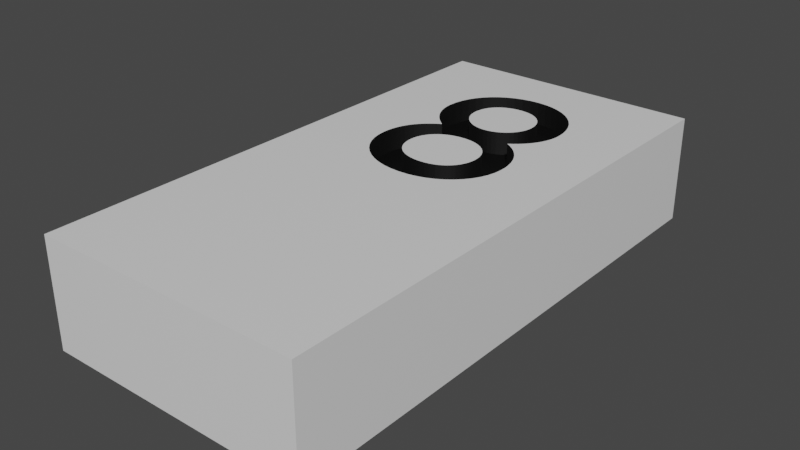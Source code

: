 # Source: 8.blend  (saved by Blender 3.2.14; exported with 4.5.12 LTS)
import bpy
from mathutils import Matrix  # noqa: F401  (used for matrix-valued properties, if any)

bpy.ops.wm.read_factory_settings(use_empty=True)
scene = bpy.context.scene
scene.name = 'Scene'

# ---- collections
col_collection = bpy.data.collections.new('Collection'); scene.collection.children.link(col_collection)

# ---- materials (node trees are filled in below, after node groups)
mat_material = bpy.data.materials.new('Material')
mat_material.alpha_threshold = 0.0
mat_material.use_transparent_shadow = False
mat_material.line_color = (0.0, 0.0, 0.0, 1.0)
mat_black = bpy.data.materials.new('Black')
mat_black.use_transparent_shadow = False

# ---- material node trees
mat_material.use_nodes = True; mat_material.node_tree.nodes.clear()
_N = mat_material.node_tree.nodes; _L = mat_material.node_tree.links
n0 = _N.new('ShaderNodeOutputMaterial'); n0.name = 'Material Output'; n0.location = (300, 300)
n1 = _N.new('ShaderNodeBsdfPrincipled'); n1.name = 'Principled BSDF'; n1.location = (10, 300)
n1.distribution = 'GGX'
n1.subsurface_method = 'RANDOM_WALK_SKIN'
n1.inputs[2].default_value = 0.4
n1.inputs[3].default_value = 1.45
n1.inputs[27].default_value = (0.0, 0.0, 0.0, 1.0)
n1.inputs[28].default_value = 1.0
_L.new(n1.outputs[0], n0.inputs[0])
n0.is_active_output = True
mat_black.use_nodes = True; mat_black.node_tree.nodes.clear()
_N = mat_black.node_tree.nodes; _L = mat_black.node_tree.links
n0 = _N.new('ShaderNodeBsdfPrincipled'); n0.name = 'Principled BSDF'; n0.location = (10, 300)
n0.distribution = 'GGX'
n0.subsurface_method = 'RANDOM_WALK_SKIN'
n0.inputs[0].default_value = (0.0, 0.0, 0.0, 1.0)
n0.inputs[3].default_value = 1.45
n0.inputs[27].default_value = (0.0, 0.0, 0.0, 1.0)
n0.inputs[28].default_value = 1.0
n1 = _N.new('ShaderNodeOutputMaterial'); n1.name = 'Material Output'; n1.location = (300, 300)
_L.new(n0.outputs[0], n1.inputs[0])
n1.is_active_output = True

# ---- world
world_world = bpy.data.worlds.new('World'); scene.world = world_world
world_world.use_nodes = True; world_world.node_tree.nodes.clear()
_N = world_world.node_tree.nodes; _L = world_world.node_tree.links
n0 = _N.new('ShaderNodeOutputWorld'); n0.name = 'World Output'; n0.location = (300, 300)
n1 = _N.new('ShaderNodeBackground'); n1.name = 'Background'; n1.location = (10, 300)
n1.inputs[0].default_value = (0.05088, 0.05088, 0.05088, 1.0)
_L.new(n1.outputs[0], n0.inputs[0])
n0.is_active_output = True
world_world.color = (0.05088, 0.05088, 0.05088)
world_world.use_sun_shadow = False
world_world.sun_shadow_jitter_overblur = 0.0

# ---- meshes
me_8 = bpy.data.meshes.new('8')
me_8.from_pydata([(1.0, 1.0, 1.0), (1.0, 1.0, -1.0), (1.0, -1.0, 1.0), (1.0, -1.0, -1.0), (-1.0, 1.0, 1.0), (-1.0, 1.0, -1.0), (-1.0, -1.0, 1.0), (-1.0, -1.0, -1.0), (-0.06548, -0.008382, 0.5769), (-0.1323, -0.002537, 0.5769), (-0.1954, 0.006905, 0.5769), (-0.2542, 0.0197, 0.5769), (-0.3081, 0.0356, 0.5769), (-0.3565, 0.05437, 0.5769), (-0.399, 0.07576, 0.5769), (-0.435, 0.09952, 0.5769), (-0.464, 0.1254, 0.5769), (-0.4853, 0.1532, 0.5769), (-0.4985, 0.1826, 0.5769), (-0.503, 0.2134, 0.5769), (-0.5015, 0.2338, 0.5769), (-0.4969, 0.2532, 0.5769), (-0.4892, 0.2717, 0.5769), (-0.4783, 0.2894, 0.5769), (-0.4644, 0.3062, 0.5769), (-0.4474, 0.3222, 0.5769), (-0.4272, 0.3374, 0.5769), (-0.4039, 0.3517, 0.5769), (-0.3775, 0.3653, 0.5769), (-0.3479, 0.3781, 0.5769), (-0.3151, 0.3902, 0.5769), (-0.2792, 0.4015, 0.5769), (-0.3076, 0.4125, 0.5769), (-0.3339, 0.4243, 0.5769), (-0.3581, 0.4366, 0.5769), (-0.38, 0.4496, 0.5769), (-0.3996, 0.4631, 0.5769), (-0.4168, 0.4772, 0.5769), (-0.4316, 0.4918, 0.5769), (-0.4438, 0.5069, 0.5769), (-0.4535, 0.5224, 0.5769), (-0.4605, 0.5383, 0.5769), (-0.4647, 0.5545, 0.5769), (-0.4661, 0.5711, 0.5769), (-0.4619, 0.6027, 0.5769), (-0.4495, 0.6327, 0.5769), (-0.4294, 0.661, 0.5769), (-0.4021, 0.6872, 0.5769), (-0.3681, 0.7111, 0.5769), (-0.328, 0.7326, 0.5769), (-0.2821, 0.7515, 0.5769), (-0.2309, 0.7673, 0.5769), (-0.175, 0.7801, 0.5769), (-0.1149, 0.7895, 0.5769), (-0.05102, 0.7953, 0.5769), (0.01615, 0.7973, 0.5769), (0.08102, 0.7953, 0.5769), (0.1427, 0.7894, 0.5769), (0.2006, 0.7799, 0.5769), (0.2543, 0.767, 0.5769), (0.3035, 0.7509, 0.5769), (0.3476, 0.7319, 0.5769), (0.3861, 0.7102, 0.5769), (0.4187, 0.686, 0.5769), (0.4448, 0.6595, 0.5769), (0.464, 0.631, 0.5769), (0.4759, 0.6007, 0.5769), (0.48, 0.5688, 0.5769), (0.4787, 0.554, 0.5769), (0.4747, 0.539, 0.5769), (0.4681, 0.524, 0.5769), (0.4589, 0.509, 0.5769), (0.4469, 0.4942, 0.5769), (0.4321, 0.4795, 0.5769), (0.4145, 0.4652, 0.5769), (0.3942, 0.4513, 0.5769), (0.3709, 0.4379, 0.5769), (0.3448, 0.425, 0.5769), (0.3158, 0.4129, 0.5769), (0.2838, 0.4015, 0.5769), (0.3187, 0.3913, 0.5769), (0.3505, 0.3798, 0.5769), (0.3794, 0.3671, 0.5769), (0.4053, 0.3532, 0.5769), (0.4281, 0.3383, 0.5769), (0.448, 0.3225, 0.5769), (0.4648, 0.3058, 0.5769), (0.4785, 0.2883, 0.5769), (0.4892, 0.2701, 0.5769), (0.4969, 0.2513, 0.5769), (0.5015, 0.232, 0.5769), (0.503, 0.2123, 0.5769), (0.4986, 0.1815, 0.5769), (0.4857, 0.1521, 0.5769), (0.4648, 0.1244, 0.5769), (0.4364, 0.09867, 0.5769), (0.4011, 0.07504, 0.5769), (0.3594, 0.05379, 0.5769), (0.3118, 0.03517, 0.5769), (0.259, 0.0194, 0.5769), (0.2013, 0.006724, 0.5769), (0.1393, -0.002623, 0.5769), (0.07356, -0.008404, 0.5769), (0.004615, -0.01038, 0.5769), (-0.02492, 0.689, 0.5769), (-0.05917, 0.6862, 0.5769), (-0.09104, 0.6816, 0.5769), (-0.1203, 0.6754, 0.5769), (-0.1469, 0.6675, 0.5769), (-0.1705, 0.6581, 0.5769), (-0.1909, 0.6472, 0.5769), (-0.2081, 0.6349, 0.5769), (-0.2218, 0.6213, 0.5769), (-0.2318, 0.6065, 0.5769), (-0.2379, 0.5905, 0.5769), (-0.24, 0.5734, 0.5769), (-0.2377, 0.5575, 0.5769), (-0.231, 0.5421, 0.5769), (-0.2202, 0.5274, 0.5769), (-0.2057, 0.5136, 0.5769), (-0.1878, 0.5008, 0.5769), (-0.1667, 0.4892, 0.5769), (-0.1429, 0.4789, 0.5769), (-0.1166, 0.4702, 0.5769), (-0.08812, 0.4631, 0.5769), (-0.05784, 0.4578, 0.5769), (-0.02605, 0.4546, 0.5769), (0.006923, 0.4534, 0.5769), (0.04038, 0.4545, 0.5769), (0.07248, 0.4577, 0.5769), (0.1029, 0.4629, 0.5769), (0.1314, 0.4698, 0.5769), (0.1577, 0.4784, 0.5769), (0.1814, 0.4885, 0.5769), (0.2023, 0.4999, 0.5769), (0.2201, 0.5124, 0.5769), (0.2344, 0.526, 0.5769), (0.245, 0.5404, 0.5769), (0.2516, 0.5555, 0.5769), (0.2538, 0.5711, 0.5769), (0.2518, 0.5878, 0.5769), (0.2457, 0.6036, 0.5769), (0.2358, 0.6184, 0.5769), (0.2223, 0.6322, 0.5769), (0.2055, 0.6448, 0.5769), (0.1855, 0.6561, 0.5769), (0.1625, 0.6659, 0.5769), (0.1369, 0.6743, 0.5769), (0.1088, 0.681, 0.5769), (0.07836, 0.6859, 0.5769), (0.04587, 0.6889, 0.5769), (0.01154, 0.69, 0.5769), (-0.0368, 0.3451, 0.5769), (-0.07553, 0.342, 0.5769), (-0.1114, 0.337, 0.5769), (-0.1443, 0.3302, 0.5769), (-0.1739, 0.3217, 0.5769), (-0.2002, 0.3115, 0.5769), (-0.2229, 0.2998, 0.5769), (-0.2419, 0.2866, 0.5769), (-0.2569, 0.2721, 0.5769), (-0.2679, 0.2564, 0.5769), (-0.2746, 0.2395, 0.5769), (-0.2769, 0.2215, 0.5769), (-0.2745, 0.2038, 0.5769), (-0.2676, 0.1871, 0.5769), (-0.2564, 0.1714, 0.5769), (-0.241, 0.1569, 0.5769), (-0.2218, 0.1437, 0.5769), (-0.199, 0.132, 0.5769), (-0.1729, 0.1217, 0.5769), (-0.1436, 0.1131, 0.5769), (-0.1114, 0.1062, 0.5769), (-0.0766, 0.1011, 0.5769), (-0.03938, 0.09798, 0.5769), (0.0, 0.09692, 0.5769), (0.04374, 0.09811, 0.5769), (0.08381, 0.1016, 0.5769), (0.1202, 0.1071, 0.5769), (0.1528, 0.1146, 0.5769), (0.1817, 0.1238, 0.5769), (0.2068, 0.1346, 0.5769), (0.2281, 0.1467, 0.5769), (0.2456, 0.16, 0.5769), (0.2593, 0.1743, 0.5769), (0.2691, 0.1895, 0.5769), (0.2749, 0.2053, 0.5769), (0.2769, 0.2215, 0.5769), (0.2746, 0.239, 0.5769), (0.2678, 0.2556, 0.5769), (0.2568, 0.2712, 0.5769), (0.2417, 0.2856, 0.5769), (0.2229, 0.2988, 0.5769), (0.2005, 0.3107, 0.5769), (0.1748, 0.321, 0.5769), (0.146, 0.3297, 0.5769), (0.1143, 0.3367, 0.5769), (0.08007, 0.3419, 0.5769), (0.04342, 0.345, 0.5769), (0.004615, 0.3461, 0.5769), (-0.4647, 0.5545, 1.0), (-0.4661, 0.5711, 1.0), (-0.4605, 0.5383, 1.0), (-0.4619, 0.6027, 1.0), (-0.4316, 0.4918, 1.0), (-0.4438, 0.5069, 1.0), (-0.4294, 0.661, 1.0), (-0.4535, 0.5224, 1.0), (-0.4495, 0.6327, 1.0), (-0.38, 0.4496, 1.0), (-0.4168, 0.4772, 1.0), (-0.3996, 0.4631, 1.0), (-0.3479, 0.3781, 1.0), (-0.3581, 0.4366, 1.0), (-0.3151, 0.3902, 1.0), (-0.3339, 0.4243, 1.0), (-0.4021, 0.6872, 1.0), (-0.3681, 0.7111, 1.0), (-0.328, 0.7326, 1.0), (-0.2792, 0.4015, 1.0), (-0.3076, 0.4125, 1.0), (-0.2569, 0.2721, 1.0), (-0.24, 0.5734, 1.0), (-0.2377, 0.5575, 1.0), (-0.2379, 0.5905, 1.0), (-0.2419, 0.2866, 1.0), (-0.2202, 0.5274, 1.0), (-0.2218, 0.6213, 1.0), (-0.1878, 0.5008, 1.0), (-0.1909, 0.6472, 1.0), (-0.2229, 0.2998, 1.0), (-0.2057, 0.5136, 1.0), (-0.2081, 0.6349, 1.0), (-0.2309, 0.7673, 1.0), (-0.2002, 0.3115, 1.0), (-0.231, 0.5421, 1.0), (-0.2318, 0.6065, 1.0), (-0.2821, 0.7515, 1.0), (-0.1739, 0.3217, 1.0), (-0.1469, 0.6675, 1.0), (-0.1667, 0.4892, 1.0), (-0.1705, 0.6581, 1.0), (-0.175, 0.7801, 1.0), (-0.1203, 0.6754, 1.0), (-0.1429, 0.4789, 1.0), (-0.1114, 0.337, 1.0), (-0.1166, 0.4702, 1.0), (-0.1443, 0.3302, 1.0), (-0.1149, 0.7895, 1.0), (-0.08812, 0.4631, 1.0), (-0.09104, 0.6816, 1.0), (-0.0766, 0.1011, 1.0), (-0.07553, 0.342, 1.0), (-0.05784, 0.4578, 1.0), (-0.05917, 0.6862, 1.0), (-0.03938, 0.09798, 1.0), (-0.0368, 0.3451, 1.0), (-0.05102, 0.7953, 1.0), (-0.02492, 0.689, 1.0), (-0.02605, 0.4546, 1.0), (0.0, 0.09692, 1.0), (0.004615, 0.3461, 1.0), (0.006923, 0.4534, 1.0), (0.04374, 0.09811, 1.0), (0.04342, 0.345, 1.0), (0.04038, 0.4545, 1.0), (0.01154, 0.69, 1.0), (0.01615, 0.7973, 1.0), (0.04587, 0.6889, 1.0), (0.07248, 0.4577, 1.0), (0.08007, 0.3419, 1.0), (0.07356, -0.008404, 1.0), (0.1029, 0.4629, 1.0), (0.1143, 0.3367, 1.0), (0.1088, 0.681, 1.0), (0.08381, 0.1016, 1.0), (0.07836, 0.6859, 1.0), (0.08102, 0.7953, 1.0), (0.1202, 0.1071, 1.0), (0.1393, -0.002623, 1.0), (0.1314, 0.4698, 1.0), (0.1369, 0.6743, 1.0), (0.1748, 0.321, 1.0), (0.146, 0.3297, 1.0), (0.1528, 0.1146, 1.0), (0.1577, 0.4784, 1.0), (0.1625, 0.6659, 1.0), (0.1427, 0.7894, 1.0), (0.1814, 0.4885, 1.0), (0.1855, 0.6561, 1.0), (0.2055, 0.6448, 1.0), (0.1817, 0.1238, 1.0), (0.2013, 0.006724, 1.0), (0.2068, 0.1346, 1.0), (0.2005, 0.3107, 1.0), (0.2023, 0.4999, 1.0), (0.2006, 0.7799, 1.0), (0.2229, 0.2988, 1.0), (0.245, 0.5404, 1.0), (0.2457, 0.6036, 1.0), (0.2456, 0.16, 1.0), (0.2344, 0.526, 1.0), (0.2358, 0.6184, 1.0), (0.2538, 0.5711, 1.0), (0.2749, 0.2053, 1.0), (0.2746, 0.239, 1.0), (0.2691, 0.1895, 1.0), (0.2678, 0.2556, 1.0), (0.2568, 0.2712, 1.0), (0.2593, 0.1743, 1.0), (0.2417, 0.2856, 1.0), (0.2516, 0.5555, 1.0), (0.2518, 0.5878, 1.0), (0.259, 0.0194, 1.0), (0.2281, 0.1467, 1.0), (0.2201, 0.5124, 1.0), (0.2223, 0.6322, 1.0), (0.2543, 0.767, 1.0), (0.3187, 0.3913, 1.0), (0.3158, 0.4129, 1.0), (0.2838, 0.4015, 1.0), (0.3505, 0.3798, 1.0), (0.3448, 0.425, 1.0), (0.3794, 0.3671, 1.0), (0.3709, 0.4379, 1.0), (0.4053, 0.3532, 1.0), (0.3942, 0.4513, 1.0), (0.4145, 0.4652, 1.0), (0.4321, 0.4795, 1.0), (0.4281, 0.3383, 1.0), (0.448, 0.3225, 1.0), (0.4469, 0.4942, 1.0), (0.4681, 0.524, 1.0), (0.4648, 0.3058, 1.0), (0.4589, 0.509, 1.0), (0.464, 0.631, 1.0), (0.4787, 0.554, 1.0), (0.48, 0.5688, 1.0), (0.4969, 0.2513, 1.0), (0.503, 0.2123, 1.0), (0.5015, 0.232, 1.0), (0.4986, 0.1815, 1.0), (0.4857, 0.1521, 1.0), (0.4892, 0.2701, 1.0), (0.4364, 0.09867, 1.0), (0.4648, 0.1244, 1.0), (0.4785, 0.2883, 1.0), (0.4747, 0.539, 1.0), (0.4759, 0.6007, 1.0), (0.4448, 0.6595, 1.0), (0.3118, 0.03517, 1.0), (0.3594, 0.05379, 1.0), (0.4011, 0.07504, 1.0), (0.2769, 0.2215, 1.0), (0.4187, 0.686, 1.0), (0.3861, 0.7102, 1.0), (0.3476, 0.7319, 1.0), (0.3035, 0.7509, 1.0), (-0.503, 0.2134, 1.0), (-0.4985, 0.1826, 1.0), (-0.5015, 0.2338, 1.0), (-0.4969, 0.2532, 1.0), (-0.4892, 0.2717, 1.0), (-0.4853, 0.1532, 1.0), (-0.4783, 0.2894, 1.0), (-0.4644, 0.3062, 1.0), (-0.3081, 0.0356, 1.0), (-0.3565, 0.05437, 1.0), (-0.399, 0.07576, 1.0), (-0.435, 0.09952, 1.0), (-0.464, 0.1254, 1.0), (-0.4474, 0.3222, 1.0), (-0.4272, 0.3374, 1.0), (-0.4039, 0.3517, 1.0), (-0.3775, 0.3653, 1.0), (-0.2769, 0.2215, 1.0), (-0.2745, 0.2038, 1.0), (-0.2746, 0.2395, 1.0), (-0.241, 0.1569, 1.0), (-0.2564, 0.1714, 1.0), (-0.2218, 0.1437, 1.0), (-0.2676, 0.1871, 1.0), (-0.2679, 0.2564, 1.0), (-0.1436, 0.1131, 1.0), (-0.1954, 0.006905, 1.0), (-0.1729, 0.1217, 1.0), (-0.199, 0.132, 1.0), (-0.1323, -0.002537, 1.0), (-0.1114, 0.1062, 1.0), (0.004615, -0.01038, 1.0), (-0.06548, -0.008382, 1.0), (-0.2542, 0.0197, 1.0)], [], [(312, 299, 302, 316, 290, 289, 286, 281, 274, 276, 268, 266, 258, 254, 250, 243, 239, 241, 229, 232, 227, 236, 224, 222, 223, 235, 226, 231, 228, 240, 244, 246, 249, 253, 259, 262, 265, 269, 272, 280, 285, 288, 295, 315, 301, 298, 311, 303), (304, 353, 305, 307, 308, 310, 297, 294, 282, 283, 273, 270, 264, 261, 256, 252, 245, 247, 238, 234, 230, 225, 221, 382, 377, 375, 376, 381, 379, 378, 380, 386, 385, 383, 388, 251, 255, 260, 263, 275, 278, 284, 291, 293, 314, 300, 309, 306), (318, 321, 323, 325, 329, 330, 333, 346, 343, 338, 340, 339, 341, 342, 345, 344, 352, 351, 350, 313, 292, 279, 271, 389, 390, 387, 384, 391, 366, 367, 368, 369, 370, 363, 359, 358, 360, 361, 362, 364, 365, 371, 372, 373, 374, 212, 214, 219, 220, 215, 213, 209, 211, 210, 204, 205, 207, 202, 200, 201, 203, 208, 4, 6, 2, 0, 335, 348, 337, 336, 347, 332, 334, 331, 328, 327, 326, 324, 322, 319, 320), (335, 0, 4, 208, 206, 216, 217, 218, 237, 233, 242, 248, 257, 267, 277, 287, 296, 317, 357, 356, 355, 354, 349), (3, 2, 6, 7), (7, 6, 4, 5), (5, 1, 3, 7), (1, 0, 2, 3), (5, 4, 0, 1), (54, 56, 55), (53, 56, 54), (53, 57, 56), (52, 57, 53), (52, 58, 57), (51, 58, 52), (51, 59, 58), (50, 59, 51), (50, 60, 59), (49, 60, 50), (49, 61, 60), (48, 61, 49), (48, 62, 61), (47, 62, 48), (47, 151, 62), (151, 63, 62), (47, 104, 151), (150, 63, 151), (47, 105, 104), (149, 63, 150), (46, 105, 47), (46, 106, 105), (149, 64, 63), (148, 64, 149), (46, 107, 106), (147, 64, 148), (46, 108, 107), (146, 64, 147), (46, 109, 108), (145, 64, 146), (45, 109, 46), (145, 65, 64), (45, 110, 109), (144, 65, 145), (45, 111, 110), (143, 65, 144), (45, 112, 111), (44, 112, 45), (142, 65, 143), (142, 66, 65), (44, 113, 112), (141, 66, 142), (44, 114, 113), (140, 66, 141), (43, 114, 44), (140, 67, 66), (43, 115, 114), (139, 67, 140), (43, 116, 115), (42, 116, 43), (138, 67, 139), (138, 68, 67), (42, 117, 116), (137, 68, 138), (41, 117, 42), (137, 69, 68), (41, 118, 117), (136, 69, 137), (136, 70, 69), (40, 118, 41), (40, 119, 118), (135, 70, 136), (135, 71, 70), (39, 119, 40), (39, 120, 119), (134, 71, 135), (134, 72, 71), (38, 120, 39), (38, 121, 120), (133, 72, 134), (133, 73, 72), (37, 121, 38), (37, 122, 121), (132, 73, 133), (132, 74, 73), (37, 123, 122), (131, 74, 132), (36, 123, 37), (36, 124, 123), (130, 74, 131), (130, 75, 74), (35, 124, 36), (35, 125, 124), (129, 75, 130), (35, 126, 125), (128, 75, 129), (35, 127, 126), (127, 75, 128), (35, 75, 127), (35, 76, 75), (34, 76, 35), (34, 77, 76), (33, 77, 34), (33, 78, 77), (32, 78, 33), (32, 79, 78), (31, 79, 32), (30, 79, 31), (30, 80, 79), (30, 81, 80), (29, 81, 30), (29, 82, 81), (28, 82, 29), (28, 83, 82), (27, 83, 28), (27, 199, 83), (199, 84, 83), (26, 199, 27), (26, 152, 199), (198, 84, 199), (26, 153, 152), (197, 84, 198), (26, 154, 153), (196, 84, 197), (196, 85, 84), (25, 154, 26), (25, 155, 154), (195, 85, 196), (25, 156, 155), (194, 85, 195), (194, 86, 85), (24, 156, 25), (24, 157, 156), (193, 86, 194), (24, 158, 157), (192, 86, 193), (23, 158, 24), (192, 87, 86), (23, 159, 158), (191, 87, 192), (22, 159, 23), (191, 88, 87), (22, 160, 159), (190, 88, 191), (22, 161, 160), (21, 161, 22), (189, 88, 190), (189, 89, 88), (21, 162, 161), (188, 89, 189), (20, 162, 21), (188, 90, 89), (20, 163, 162), (187, 90, 188), (19, 163, 20), (187, 91, 90), (19, 164, 163), (186, 91, 187), (18, 164, 19), (186, 92, 91), (185, 92, 186), (18, 165, 164), (184, 92, 185), (18, 166, 165), (17, 166, 18), (184, 93, 92), (183, 93, 184), (17, 167, 166), (182, 93, 183), (17, 168, 167), (16, 168, 17), (182, 94, 93), (181, 94, 182), (16, 169, 168), (180, 94, 181), (16, 170, 169), (15, 170, 16), (180, 95, 94), (179, 95, 180), (15, 171, 170), (178, 95, 179), (15, 172, 171), (177, 95, 178), (15, 173, 172), (176, 95, 177), (15, 174, 173), (14, 174, 15), (176, 96, 95), (175, 96, 176), (14, 175, 174), (14, 96, 175), (13, 96, 14), (13, 97, 96), (12, 97, 13), (12, 98, 97), (11, 98, 12), (11, 99, 98), (10, 99, 11), (10, 100, 99), (9, 100, 10), (9, 101, 100), (8, 101, 9), (8, 102, 101), (103, 102, 8), (8, 9, 387, 390), (9, 10, 384, 387), (10, 11, 391, 384), (11, 12, 366, 391), (12, 13, 367, 366), (13, 14, 368, 367), (14, 15, 369, 368), (15, 16, 370, 369), (370, 16, 17, 363), (363, 17, 18, 359), (359, 18, 19, 358), (358, 19, 20, 360), (360, 20, 21, 361), (361, 21, 22, 362), (362, 22, 23, 364), (364, 23, 24, 365), (365, 24, 25, 371), (371, 25, 26, 372), (372, 26, 27, 373), (373, 27, 28, 374), (374, 28, 29, 212), (212, 29, 30, 214), (214, 30, 31, 219), (31, 32, 220, 219), (32, 33, 215, 220), (33, 34, 213, 215), (34, 35, 209, 213), (35, 36, 211, 209), (36, 37, 210, 211), (37, 38, 204, 210), (204, 38, 39, 205), (205, 39, 40, 207), (207, 40, 41, 202), (202, 41, 42, 200), (200, 42, 43, 201), (201, 43, 44, 203), (203, 44, 45, 208), (208, 45, 46, 206), (206, 46, 47, 216), (216, 47, 48, 217), (217, 48, 49, 218), (218, 49, 50, 237), (237, 50, 51, 233), (233, 51, 52, 242), (242, 52, 53, 248), (248, 53, 54, 257), (257, 54, 55, 267), (267, 55, 56, 277), (277, 56, 57, 287), (287, 57, 58, 296), (296, 58, 59, 317), (317, 59, 60, 357), (357, 60, 61, 356), (356, 61, 62, 355), (355, 62, 63, 354), (63, 64, 349, 354), (64, 65, 335, 349), (65, 66, 348, 335), (66, 67, 337, 348), (67, 68, 336, 337), (68, 69, 347, 336), (69, 70, 332, 347), (70, 71, 334, 332), (71, 72, 331, 334), (72, 73, 328, 331), (73, 74, 327, 328), (74, 75, 326, 327), (75, 76, 324, 326), (76, 77, 322, 324), (77, 78, 319, 322), (78, 79, 320, 319), (320, 79, 80, 318), (318, 80, 81, 321), (321, 81, 82, 323), (323, 82, 83, 325), (325, 83, 84, 329), (329, 84, 85, 330), (330, 85, 86, 333), (86, 87, 346, 333), (87, 88, 343, 346), (88, 89, 338, 343), (89, 90, 340, 338), (90, 91, 339, 340), (91, 92, 341, 339), (92, 93, 342, 341), (93, 94, 345, 342), (94, 95, 344, 345), (95, 96, 352, 344), (96, 97, 351, 352), (97, 98, 350, 351), (98, 99, 313, 350), (99, 100, 292, 313), (100, 101, 279, 292), (101, 102, 271, 279), (102, 103, 389, 271), (103, 8, 390, 389), (104, 105, 254, 258), (105, 106, 250, 254), (106, 107, 243, 250), (107, 108, 239, 243), (108, 109, 241, 239), (109, 110, 229, 241), (110, 111, 232, 229), (111, 112, 227, 232), (112, 113, 236, 227), (113, 114, 224, 236), (114, 115, 222, 224), (115, 116, 223, 222), (116, 117, 235, 223), (117, 118, 226, 235), (226, 118, 119, 231), (231, 119, 120, 228), (228, 120, 121, 240), (240, 121, 122, 244), (244, 122, 123, 246), (246, 123, 124, 249), (249, 124, 125, 253), (253, 125, 126, 259), (259, 126, 127, 262), (262, 127, 128, 265), (265, 128, 129, 269), (269, 129, 130, 272), (272, 130, 131, 280), (280, 131, 132, 285), (285, 132, 133, 288), (288, 133, 134, 295), (295, 134, 135, 315), (315, 135, 136, 301), (301, 136, 137, 298), (298, 137, 138, 311), (311, 138, 139, 303), (303, 139, 140, 312), (312, 140, 141, 299), (299, 141, 142, 302), (302, 142, 143, 316), (143, 144, 290, 316), (144, 145, 289, 290), (145, 146, 286, 289), (146, 147, 281, 286), (147, 148, 274, 281), (148, 149, 276, 274), (149, 150, 268, 276), (150, 151, 266, 268), (151, 104, 258, 266), (152, 153, 252, 256), (153, 154, 245, 252), (154, 155, 247, 245), (155, 156, 238, 247), (156, 157, 234, 238), (157, 158, 230, 234), (158, 159, 225, 230), (159, 160, 221, 225), (160, 161, 382, 221), (161, 162, 377, 382), (162, 163, 375, 377), (163, 164, 376, 375), (164, 165, 381, 376), (165, 166, 379, 381), (379, 166, 167, 378), (378, 167, 168, 380), (380, 168, 169, 386), (386, 169, 170, 385), (385, 170, 171, 383), (383, 171, 172, 388), (388, 172, 173, 251), (251, 173, 174, 255), (255, 174, 175, 260), (260, 175, 176, 263), (263, 176, 177, 275), (275, 177, 178, 278), (278, 178, 179, 284), (284, 179, 180, 291), (291, 180, 181, 293), (293, 181, 182, 314), (314, 182, 183, 300), (300, 183, 184, 309), (309, 184, 185, 306), (306, 185, 186, 304), (304, 186, 187, 353), (353, 187, 188, 305), (305, 188, 189, 307), (307, 189, 190, 308), (190, 191, 310, 308), (191, 192, 297, 310), (192, 193, 294, 297), (193, 194, 282, 294), (194, 195, 283, 282), (195, 196, 273, 283), (196, 197, 270, 273), (197, 198, 264, 270), (198, 199, 261, 264), (199, 152, 256, 261)])
me_8.polygons.foreach_set('use_smooth', [0, 0, 0, 0, 0, 0, 0, 0, 0, 0, 0, 0, 0, 0, 0, 0, 0, 0, 0, 0, 0, 0, 0, 0, 0, 0, 0, 0, 0, 0, 0, 0, 0, 0, 0, 0, 0, 0, 0, 0, 0, 0, 0, 0, 0, 0, 0, 0, 0, 0, 0, 0, 0, 0, 0, 0, 0, 0, 0, 0, 0, 0, 0, 0, 0, 0, 0, 0, 0, 0, 0, 0, 0, 0, 0, 0, 0, 0, 0, 0, 0, 0, 0, 0, 0, 0, 0, 0, 0, 0, 0, 0, 0, 0, 0, 0, 0, 0, 0, 0, 0, 0, 0, 0, 0, 0, 0, 0, 0, 0, 0, 0, 0, 0, 0, 0, 0, 0, 0, 0, 0, 0, 0, 0, 0, 0, 0, 0, 0, 0, 0, 0, 0, 0, 0, 0, 0, 0, 0, 0, 0, 0, 0, 0, 0, 0, 0, 0, 0, 0, 0, 0, 0, 0, 0, 0, 0, 0, 0, 0, 0, 0, 0, 0, 0, 0, 0, 0, 0, 0, 0, 0, 0, 0, 0, 0, 0, 0, 0, 0, 0, 0, 0, 0, 0, 0, 0, 0, 0, 0, 0, 0, 0, 0, 0, 0, 0, 0, 0, 0, 0, 0, 0, 1, 1, 1, 1, 1, 1, 1, 1, 1, 1, 1, 1, 1, 1, 1, 1, 1, 1, 1, 1, 1, 1, 1, 1, 1, 1, 1, 1, 1, 1, 1, 1, 1, 1, 1, 1, 1, 1, 1, 1, 1, 1, 1, 1, 1, 1, 1, 1, 1, 1, 1, 1, 1, 1, 1, 1, 1, 1, 1, 1, 1, 1, 1, 1, 1, 1, 1, 1, 1, 1, 1, 1, 1, 1, 1, 1, 1, 1, 1, 1, 1, 1, 1, 1, 1, 1, 1, 1, 1, 1, 1, 1, 1, 1, 1, 1, 1, 1, 1, 1, 1, 1, 1, 1, 1, 1, 1, 1, 1, 1, 1, 1, 1, 1, 1, 1, 1, 1, 1, 1, 1, 1, 1, 1, 1, 1, 1, 1, 1, 1, 1, 1, 1, 1, 1, 1, 1, 1, 1, 1, 1, 1, 1, 1, 1, 1, 1, 1, 1, 1, 1, 1, 1, 1, 1, 1, 1, 1, 1, 1, 1, 1, 1, 1, 1, 1, 1, 1, 1, 1, 1, 1, 1, 1, 1, 1, 1, 1, 1, 1, 1, 1, 1, 1, 1, 1, 1, 1, 1, 1, 1, 1])
me_8.polygons.foreach_set('material_index', [0, 0, 0, 0, 0, 0, 0, 0, 0, 1, 1, 1, 1, 1, 1, 1, 1, 1, 1, 1, 1, 1, 1, 1, 1, 1, 1, 1, 1, 1, 1, 1, 1, 1, 1, 1, 1, 1, 1, 1, 1, 1, 1, 1, 1, 1, 1, 1, 1, 1, 1, 1, 1, 1, 1, 1, 1, 1, 1, 1, 1, 1, 1, 1, 1, 1, 1, 1, 1, 1, 1, 1, 1, 1, 1, 1, 1, 1, 1, 1, 1, 1, 1, 1, 1, 1, 1, 1, 1, 1, 1, 1, 1, 1, 1, 1, 1, 1, 1, 1, 1, 1, 1, 1, 1, 1, 1, 1, 1, 1, 1, 1, 1, 1, 1, 1, 1, 1, 1, 1, 1, 1, 1, 1, 1, 1, 1, 1, 1, 1, 1, 1, 1, 1, 1, 1, 1, 1, 1, 1, 1, 1, 1, 1, 1, 1, 1, 1, 1, 1, 1, 1, 1, 1, 1, 1, 1, 1, 1, 1, 1, 1, 1, 1, 1, 1, 1, 1, 1, 1, 1, 1, 1, 1, 1, 1, 1, 1, 1, 1, 1, 1, 1, 1, 1, 1, 1, 1, 1, 1, 1, 1, 1, 1, 1, 1, 1, 1, 1, 1, 1, 1, 1, 1, 1, 1, 1, 1, 1, 1, 1, 1, 1, 1, 1, 1, 1, 1, 1, 1, 1, 1, 1, 1, 1, 1, 1, 1, 1, 1, 1, 1, 1, 1, 1, 1, 1, 1, 1, 1, 1, 1, 1, 1, 1, 1, 1, 1, 1, 1, 1, 1, 1, 1, 1, 1, 1, 1, 1, 1, 1, 1, 1, 1, 1, 1, 1, 1, 1, 1, 1, 1, 1, 1, 1, 1, 1, 1, 1, 1, 1, 1, 1, 1, 1, 1, 1, 1, 1, 1, 1, 1, 1, 1, 1, 1, 1, 1, 1, 1, 1, 1, 1, 1, 1, 1, 1, 1, 1, 1, 1, 1, 1, 1, 1, 1, 1, 1, 1, 1, 1, 1, 1, 1, 1, 1, 1, 1, 1, 1, 1, 1, 1, 1, 1, 1, 1, 1, 1, 1, 1, 1, 1, 1, 1, 1, 1, 1, 1, 1, 1, 1, 1, 1, 1, 1, 1, 1, 1, 1, 1, 1, 1, 1, 1, 1, 1, 1, 1, 1, 1, 1, 1, 1, 1, 1, 1, 1, 1, 1, 1, 1, 1, 1, 1, 1, 1, 1, 1, 1, 1, 1, 1, 1, 1])
_uv = me_8.uv_layers.new(name='UVMap')
_uv.uv.foreach_set('vector', [0.625, 0.4997, 0.625, 0.4957, 0.625, 0.4916, 0.625, 0.4873, 0.625, 0.4829, 0.625, 0.4785, 0.625, 0.4741, 0.625, 0.4697, 0.625, 0.4654, 0.625, 0.4612, 0.625, 0.4573, 0.625, 0.4536, 0.625, 0.4503, 0.625, 0.4476, 0.625, 0.4457, 0.625, 0.4445, 0.625, 0.444, 0.625, 0.4443, 0.625, 0.4454, 0.625, 0.4471, 0.625, 0.4497, 0.625, 0.4529, 0.625, 0.4568, 0.625, 0.4614, 0.625, 0.4661, 0.625, 0.471, 0.625, 0.4759, 0.625, 0.4809, 0.625, 0.4858, 0.625, 0.4905, 0.625, 0.495, 0.625, 0.4992, 0.625, 0.5031, 0.625, 0.5065, 0.625, 0.5096, 0.625, 0.5121, 0.625, 0.5141, 0.625, 0.5156, 0.625, 0.5165, 0.625, 0.5168, 0.625, 0.5167, 0.625, 0.5161, 0.625, 0.5151, 0.625, 0.5137, 0.625, 0.5118, 0.625, 0.5095, 0.625, 0.5067, 0.625, 0.5035, 0.625, 0.5824, 0.625, 0.579, 0.625, 0.5753, 0.625, 0.5716, 0.625, 0.5679, 0.625, 0.5642, 0.625, 0.5605, 0.625, 0.5569, 0.625, 0.5533, 0.625, 0.5499, 0.625, 0.5467, 0.625, 0.5437, 0.625, 0.541, 0.625, 0.5387, 0.625, 0.5368, 0.625, 0.5355, 0.625, 0.535, 0.625, 0.5351, 0.625, 0.536, 0.625, 0.5376, 0.625, 0.5398, 0.625, 0.5427, 0.625, 0.5463, 0.625, 0.5504, 0.625, 0.555, 0.625, 0.5602, 0.625, 0.5655, 0.625, 0.5705, 0.625, 0.5754, 0.625, 0.5799, 0.625, 0.5841, 0.625, 0.5879, 0.625, 0.5913, 0.625, 0.5942, 0.625, 0.5966, 0.625, 0.5985, 0.625, 0.5999, 0.625, 0.6008, 0.625, 0.6011, 0.625, 0.6009, 0.625, 0.6002, 0.625, 0.5991, 0.625, 0.5975, 0.625, 0.5957, 0.625, 0.5935, 0.625, 0.5911, 0.625, 0.5884, 0.625, 0.5855, 0.625, 0.546, 0.625, 0.5501, 0.625, 0.5541, 0.625, 0.5582, 0.625, 0.5621, 0.625, 0.566, 0.625, 0.5698, 0.625, 0.5735, 0.625, 0.5772, 0.625, 0.5808, 0.625, 0.5843, 0.625, 0.5878, 0.625, 0.5931, 0.625, 0.598, 0.625, 0.6026, 0.625, 0.6068, 0.625, 0.6108, 0.625, 0.6145, 0.625, 0.6179, 0.625, 0.6209, 0.625, 0.6235, 0.625, 0.6256, 0.625, 0.627, 0.625, 0.6276, 0.625, 0.6272, 0.625, 0.6257, 0.625, 0.6231, 0.625, 0.6193, 0.625, 0.6144, 0.625, 0.6084, 0.625, 0.6015, 0.625, 0.5936, 0.625, 0.5849, 0.625, 0.5756, 0.625, 0.5657, 0.625, 0.5556, 0.625, 0.5491, 0.625, 0.543, 0.625, 0.5373, 0.625, 0.532, 0.625, 0.5272, 0.625, 0.5229, 0.625, 0.5191, 0.625, 0.5158, 0.625, 0.513, 0.625, 0.5107, 0.625, 0.5089, 0.625, 0.5077, 0.625, 0.5028, 0.625, 0.4977, 0.625, 0.4925, 0.625, 0.4872, 0.625, 0.4818, 0.625, 0.4763, 0.625, 0.4708, 0.625, 0.4653, 0.625, 0.4598, 0.625, 0.4543, 0.625, 0.4489, 0.625, 0.4436, 0.625, 0.4342, 0.625, 0.426, 0.625, 0.25, 0.625, 1.0, 0.625, 0.75, 0.625, 0.5, 0.625, 0.5092, 0.625, 0.516, 0.625, 0.5223, 0.625, 0.525, 0.625, 0.5275, 0.625, 0.5298, 0.625, 0.5319, 0.625, 0.5339, 0.625, 0.5357, 0.625, 0.5372, 0.625, 0.5386, 0.625, 0.5397, 0.625, 0.5407, 0.625, 0.5414, 0.625, 0.5418, 0.625, 0.5092, 0.625, 0.5, 0.625, 0.25, 0.625, 0.426, 0.625, 0.4193, 0.625, 0.414, 0.625, 0.4103, 0.625, 0.4081, 0.625, 0.4075, 0.625, 0.4085, 0.625, 0.4111, 0.625, 0.4151, 0.625, 0.4206, 0.625, 0.4275, 0.625, 0.4351, 0.625, 0.4432, 0.625, 0.4517, 0.625, 0.4604, 0.625, 0.4691, 0.625, 0.4777, 0.625, 0.4861, 0.625, 0.4942, 0.625, 0.5019, 0.375, 0.75, 0.625, 0.75, 0.625, 1.0, 0.375, 1.0, 0.375, 0.0, 0.625, 0.0, 0.625, 0.25, 0.375, 0.25, 0.125, 0.5, 0.375, 0.5, 0.375, 0.75, 0.125, 0.75, 0.375, 0.5, 0.625, 0.5, 0.625, 0.75, 0.375, 0.75, 0.375, 0.25, 0.625, 0.25, 0.625, 0.5, 0.375, 0.5, 0.2408, 0.0, 0.2513, 0.0, 0.2461, 0.0, 0.2356, 0.0, 0.2513, 0.0, 0.2408, 0.0, 0.2356, 0.0, 0.2565, 0.0, 0.2513, 0.0, 0.2304, 0.0, 0.2565, 0.0, 0.2356, 0.0, 0.2304, 0.0, 0.2618, 0.0, 0.2565, 0.0, 0.2251, 0.0, 0.2618, 0.0, 0.2304, 0.0, 0.2251, 0.0, 0.267, 0.0, 0.2618, 0.0, 0.2199, 0.0, 0.267, 0.0, 0.2251, 0.0, 0.2199, 0.0, 0.2723, 0.0, 0.267, 0.0, 0.2147, 0.0, 0.2723, 0.0, 0.2199, 0.0, 0.2147, 0.0, 0.2775, 0.0, 0.2723, 0.0, 0.2094, 0.0, 0.2775, 0.0, 0.2147, 0.0, 0.2094, 0.0, 0.2827, 0.0, 0.2775, 0.0, 0.2042, 0.0, 0.2827, 0.0, 0.2094, 0.0, 0.2042, 0.0, 0.7487, 0.0, 0.2827, 0.0, 0.7487, 0.0, 0.288, 0.0, 0.2827, 0.0, 0.2042, 0.0, 0.5026, 0.0, 0.7487, 0.0, 0.7435, 0.0, 0.288, 0.0, 0.7487, 0.0, 0.2042, 0.0, 0.5079, 0.0, 0.5026, 0.0, 0.7382, 0.0, 0.288, 0.0, 0.7435, 0.0, 0.199, 0.0, 0.5079, 0.0, 0.2042, 0.0, 0.199, 0.0, 0.5131, 0.0, 0.5079, 0.0, 0.7382, 0.0, 0.2932, 0.0, 0.288, 0.0, 0.733, 0.0, 0.2932, 0.0, 0.7382, 0.0, 0.199, 0.0, 0.5183, 0.0, 0.5131, 0.0, 0.7277, 0.0, 0.2932, 0.0, 0.733, 0.0, 0.199, 0.0, 0.5236, 0.0, 0.5183, 0.0, 0.7225, 0.0, 0.2932, 0.0, 0.7277, 0.0, 0.199, 0.0, 0.5288, 0.0, 0.5236, 0.0, 0.7173, 0.0, 0.2932, 0.0, 0.7225, 0.0, 0.1937, 0.0, 0.5288, 0.0, 0.199, 0.0, 0.7173, 0.0, 0.2984, 0.0, 0.2932, 0.0, 0.1937, 0.0, 0.534, 0.0, 0.5288, 0.0, 0.712, 0.0, 0.2984, 0.0, 0.7173, 0.0, 0.1937, 0.0, 0.5393, 0.0, 0.534, 0.0, 0.7068, 0.0, 0.2984, 0.0, 0.712, 0.0, 0.1937, 0.0, 0.5445, 0.0, 0.5393, 0.0, 0.1885, 0.0, 0.5445, 0.0, 0.1937, 0.0, 0.7016, 0.0, 0.2984, 0.0, 0.7068, 0.0, 0.7016, 0.0, 0.3037, 0.0, 0.2984, 0.0, 0.1885, 0.0, 0.5497, 0.0, 0.5445, 0.0, 0.6963, 0.0, 0.3037, 0.0, 0.7016, 0.0, 0.1885, 0.0, 0.555, 0.0, 0.5497, 0.0, 0.6911, 0.0, 0.3037, 0.0, 0.6963, 0.0, 0.1832, 0.0, 0.555, 0.0, 0.1885, 0.0, 0.6911, 0.0, 0.3089, 0.0, 0.3037, 0.0, 0.1832, 0.0, 0.5602, 0.0, 0.555, 0.0, 0.6859, 0.0, 0.3089, 0.0, 0.6911, 0.0, 0.1832, 0.0, 0.5654, 0.0, 0.5602, 0.0, 0.178, 0.0, 0.5654, 0.0, 0.1832, 0.0, 0.6806, 0.0, 0.3089, 0.0, 0.6859, 0.0, 0.6806, 0.0, 0.3141, 0.0, 0.3089, 0.0, 0.178, 0.0, 0.5707, 0.0, 0.5654, 0.0, 0.6754, 0.0, 0.3141, 0.0, 0.6806, 0.0, 0.1728, 0.0, 0.5707, 0.0, 0.178, 0.0, 0.6754, 0.0, 0.3194, 0.0, 0.3141, 0.0, 0.1728, 0.0, 0.5759, 0.0, 0.5707, 0.0, 0.6702, 0.0, 0.3194, 0.0, 0.6754, 0.0, 0.6702, 0.0, 0.3246, 0.0, 0.3194, 0.0, 0.1675, 0.0, 0.5759, 0.0, 0.1728, 0.0, 0.1675, 0.0, 0.5812, 0.0, 0.5759, 0.0, 0.6649, 0.0, 0.3246, 0.0, 0.6702, 0.0, 0.6649, 0.0, 0.3298, 0.0, 0.3246, 0.0, 0.1623, 0.0, 0.5812, 0.0, 0.1675, 0.0, 0.1623, 0.0, 0.5864, 0.0, 0.5812, 0.0, 0.6597, 0.0, 0.3298, 0.0, 0.6649, 0.0, 0.6597, 0.0, 0.3351, 0.0, 0.3298, 0.0, 0.1571, 0.0, 0.5864, 0.0, 0.1623, 0.0, 0.1571, 0.0, 0.5916, 0.0, 0.5864, 0.0, 0.6545, 0.0, 0.3351, 0.0, 0.6597, 0.0, 0.6545, 0.0, 0.3403, 0.0, 0.3351, 0.0, 0.1518, 0.0, 0.5916, 0.0, 0.1571, 0.0, 0.1518, 0.0, 0.5969, 0.0, 0.5916, 0.0, 0.6492, 0.0, 0.3403, 0.0, 0.6545, 0.0, 0.6492, 0.0, 0.3455, 0.0, 0.3403, 0.0, 0.1518, 0.0, 0.6021, 0.0, 0.5969, 0.0, 0.644, 0.0, 0.3455, 0.0, 0.6492, 0.0, 0.1466, 0.0, 0.6021, 0.0, 0.1518, 0.0, 0.1466, 0.0, 0.6073, 0.0, 0.6021, 0.0, 0.6387, 0.0, 0.3455, 0.0, 0.644, 0.0, 0.6387, 0.0, 0.3508, 0.0, 0.3455, 0.0, 0.1414, 0.0, 0.6073, 0.0, 0.1466, 0.0, 0.1414, 0.0, 0.6126, 0.0, 0.6073, 0.0, 0.6335, 0.0, 0.3508, 0.0, 0.6387, 0.0, 0.1414, 0.0, 0.6178, 0.0, 0.6126, 0.0, 0.6283, 0.0, 0.3508, 0.0, 0.6335, 0.0, 0.1414, 0.0, 0.623, 0.0, 0.6178, 0.0, 0.623, 0.0, 0.3508, 0.0, 0.6283, 0.0, 0.1414, 0.0, 0.3508, 0.0, 0.623, 0.0, 0.1414, 0.0, 0.356, 0.0, 0.3508, 0.0, 0.1361, 0.0, 0.356, 0.0, 0.1414, 0.0, 0.1361, 0.0, 0.3613, 0.0, 0.356, 0.0, 0.1309, 0.0, 0.3613, 0.0, 0.1361, 0.0, 0.1309, 0.0, 0.3665, 0.0, 0.3613, 0.0, 0.1257, 0.0, 0.3665, 0.0, 0.1309, 0.0, 0.1257, 0.0, 0.3717, 0.0, 0.3665, 0.0, 0.1204, 0.0, 0.3717, 0.0, 0.1257, 0.0, 0.1152, 0.0, 0.3717, 0.0, 0.1204, 0.0, 0.1152, 0.0, 0.377, 0.0, 0.3717, 0.0, 0.1152, 0.0, 0.3822, 0.0, 0.377, 0.0, 0.1099, 0.0, 0.3822, 0.0, 0.1152, 0.0, 0.1099, 0.0, 0.3874, 0.0, 0.3822, 0.0, 0.1047, 0.0, 0.3874, 0.0, 0.1099, 0.0, 0.1047, 0.0, 0.3927, 0.0, 0.3874, 0.0, 0.09948, 0.0, 0.3927, 0.0, 0.1047, 0.0, 0.09948, 0.0, 1.0, 0.0, 0.3927, 0.0, 1.0, 0.0, 0.3979, 0.0, 0.3927, 0.0, 0.09424, 0.0, 1.0, 0.0, 0.09948, 0.0, 0.09424, 0.0, 0.7539, 0.0, 1.0, 0.0, 0.9948, 0.0, 0.3979, 0.0, 1.0, 0.0, 0.09424, 0.0, 0.7592, 0.0, 0.7539, 0.0, 0.9895, 0.0, 0.3979, 0.0, 0.9948, 0.0, 0.09424, 0.0, 0.7644, 0.0, 0.7592, 0.0, 0.9843, 0.0, 0.3979, 0.0, 0.9895, 0.0, 0.9843, 0.0, 0.4031, 0.0, 0.3979, 0.0, 0.08901, 0.0, 0.7644, 0.0, 0.09424, 0.0, 0.08901, 0.0, 0.7696, 0.0, 0.7644, 0.0, 0.9791, 0.0, 0.4031, 0.0, 0.9843, 0.0, 0.08901, 0.0, 0.7749, 0.0, 0.7696, 0.0, 0.9738, 0.0, 0.4031, 0.0, 0.9791, 0.0, 0.9738, 0.0, 0.4084, 0.0, 0.4031, 0.0, 0.08377, 0.0, 0.7749, 0.0, 0.08901, 0.0, 0.08377, 0.0, 0.7801, 0.0, 0.7749, 0.0, 0.9686, 0.0, 0.4084, 0.0, 0.9738, 0.0, 0.08377, 0.0, 0.7853, 0.0, 0.7801, 0.0, 0.9634, 0.0, 0.4084, 0.0, 0.9686, 0.0, 0.07853, 0.0, 0.7853, 0.0, 0.08377, 0.0, 0.9634, 0.0, 0.4136, 0.0, 0.4084, 0.0, 0.07853, 0.0, 0.7906, 0.0, 0.7853, 0.0, 0.9581, 0.0, 0.4136, 0.0, 0.9634, 0.0, 0.0733, 0.0, 0.7906, 0.0, 0.07853, 0.0, 0.9581, 0.0, 0.4188, 0.0, 0.4136, 0.0, 0.0733, 0.0, 0.7958, 0.0, 0.7906, 0.0, 0.9529, 0.0, 0.4188, 0.0, 0.9581, 0.0, 0.0733, 0.0, 0.801, 0.0, 0.7958, 0.0, 0.06806, 0.0, 0.801, 0.0, 0.0733, 0.0, 0.9476, 0.0, 0.4188, 0.0, 0.9529, 0.0, 0.9476, 0.0, 0.4241, 0.0, 0.4188, 0.0, 0.06806, 0.0, 0.8063, 0.0, 0.801, 0.0, 0.9424, 0.0, 0.4241, 0.0, 0.9476, 0.0, 0.06283, 0.0, 0.8063, 0.0, 0.06806, 0.0, 0.9424, 0.0, 0.4293, 0.0, 0.4241, 0.0, 0.06283, 0.0, 0.8115, 0.0, 0.8063, 0.0, 0.9372, 0.0, 0.4293, 0.0, 0.9424, 0.0, 0.05759, 0.0, 0.8115, 0.0, 0.06283, 0.0, 0.9372, 0.0, 0.4346, 0.0, 0.4293, 0.0, 0.05759, 0.0, 0.8168, 0.0, 0.8115, 0.0, 0.9319, 0.0, 0.4346, 0.0, 0.9372, 0.0, 0.05236, 0.0, 0.8168, 0.0, 0.05759, 0.0, 0.9319, 0.0, 0.4398, 0.0, 0.4346, 0.0, 0.9267, 0.0, 0.4398, 0.0, 0.9319, 0.0, 0.05236, 0.0, 0.822, 0.0, 0.8168, 0.0, 0.9215, 0.0, 0.4398, 0.0, 0.9267, 0.0, 0.05236, 0.0, 0.8272, 0.0, 0.822, 0.0, 0.04712, 0.0, 0.8272, 0.0, 0.05236, 0.0, 0.9215, 0.0, 0.445, 0.0, 0.4398, 0.0, 0.9162, 0.0, 0.445, 0.0, 0.9215, 0.0, 0.04712, 0.0, 0.8325, 0.0, 0.8272, 0.0, 0.911, 0.0, 0.445, 0.0, 0.9162, 0.0, 0.04712, 0.0, 0.8377, 0.0, 0.8325, 0.0, 0.04188, 0.0, 0.8377, 0.0, 0.04712, 0.0, 0.911, 0.0, 0.4503, 0.0, 0.445, 0.0, 0.9058, 0.0, 0.4503, 0.0, 0.911, 0.0, 0.04188, 0.0, 0.8429, 0.0, 0.8377, 0.0, 0.9005, 0.0, 0.4503, 0.0, 0.9058, 0.0, 0.04188, 0.0, 0.8482, 0.0, 0.8429, 0.0, 0.03665, 0.0, 0.8482, 0.0, 0.04188, 0.0, 0.9005, 0.0, 0.4555, 0.0, 0.4503, 0.0, 0.8953, 0.0, 0.4555, 0.0, 0.9005, 0.0, 0.03665, 0.0, 0.8534, 0.0, 0.8482, 0.0, 0.8901, 0.0, 0.4555, 0.0, 0.8953, 0.0, 0.03665, 0.0, 0.8586, 0.0, 0.8534, 0.0, 0.8848, 0.0, 0.4555, 0.0, 0.8901, 0.0, 0.03665, 0.0, 0.8639, 0.0, 0.8586, 0.0, 0.8796, 0.0, 0.4555, 0.0, 0.8848, 0.0, 0.03665, 0.0, 0.8691, 0.0, 0.8639, 0.0, 0.03141, 0.0, 0.8691, 0.0, 0.03665, 0.0, 0.8796, 0.0, 0.4607, 0.0, 0.4555, 0.0, 0.8743, 0.0, 0.4607, 0.0, 0.8796, 0.0, 0.03141, 0.0, 0.8743, 0.0, 0.8691, 0.0, 0.03141, 0.0, 0.4607, 0.0, 0.8743, 0.0, 0.02618, 0.0, 0.4607, 0.0, 0.03141, 0.0, 0.02618, 0.0, 0.466, 0.0, 0.4607, 0.0, 0.02094, 0.0, 0.466, 0.0, 0.02618, 0.0, 0.02094, 0.0, 0.4712, 0.0, 0.466, 0.0, 0.01571, 0.0, 0.4712, 0.0, 0.02094, 0.0, 0.01571, 0.0, 0.4764, 0.0, 0.4712, 0.0, 0.01047, 0.0, 0.4764, 0.0, 0.01571, 0.0, 0.01047, 0.0, 0.4817, 0.0, 0.4764, 0.0, 0.005236, 0.0, 0.4817, 0.0, 0.01047, 0.0, 0.005236, 0.0, 0.4869, 0.0, 0.4817, 0.0, 0.0, 0.0, 0.4869, 0.0, 0.005236, 0.0, 0.0, 0.0, 0.4921, 0.0, 0.4869, 0.0, 0.4974, 0.0, 0.4921, 0.0, 0.0, 0.0, 0.0, 0.0, 0.01042, 0.0, 0.01042, 0.7334, 0.0, 0.7334, 0.01042, 0.0, 0.02083, 0.0, 0.02083, 0.7334, 0.01042, 0.7334, 0.02083, 0.0, 0.03125, 0.0, 0.03125, 0.7334, 0.02083, 0.7334, 0.03125, 0.0, 0.04167, 0.0, 0.04167, 0.7334, 0.03125, 0.7334, 0.04167, 0.0, 0.05208, 0.0, 0.05208, 0.7334, 0.04167, 0.7334, 0.05208, 0.0, 0.0625, 0.0, 0.0625, 0.7334, 0.05208, 0.7334, 0.0625, 0.0, 0.07292, 0.0, 0.07292, 0.7334, 0.0625, 0.7334, 0.07292, 0.0, 0.08333, 0.0, 0.08333, 0.7334, 0.07292, 0.7334, 0.08333, 0.7334, 0.08333, 0.0, 0.09375, 0.0, 0.09375, 0.7334, 0.09375, 0.7334, 0.09375, 0.0, 0.1042, 0.0, 0.1042, 0.7334, 0.1042, 0.7334, 0.1042, 0.0, 0.1146, 0.0, 0.1146, 0.7334, 0.1146, 0.7334, 0.1146, 0.0, 0.125, 0.0, 0.125, 0.7334, 0.125, 0.7334, 0.125, 0.0, 0.1354, 0.0, 0.1354, 0.7334, 0.1354, 0.7334, 0.1354, 0.0, 0.1458, 0.0, 0.1458, 0.7334, 0.1458, 0.7334, 0.1458, 0.0, 0.1562, 0.0, 0.1562, 0.7334, 0.1562, 0.7334, 0.1562, 0.0, 0.1667, 0.0, 0.1667, 0.7334, 0.1667, 0.7334, 0.1667, 0.0, 0.1771, 0.0, 0.1771, 0.7334, 0.1771, 0.7334, 0.1771, 0.0, 0.1875, 0.0, 0.1875, 0.7334, 0.1875, 0.7334, 0.1875, 0.0, 0.1979, 0.0, 0.1979, 0.7334, 0.1979, 0.7334, 0.1979, 0.0, 0.2083, 0.0, 0.2083, 0.7334, 0.2083, 0.7334, 0.2083, 0.0, 0.2188, 0.0, 0.2188, 0.7334, 0.2188, 0.7334, 0.2188, 0.0, 0.2292, 0.0, 0.2292, 0.7334, 0.2292, 0.7334, 0.2292, 0.0, 0.2396, 0.0, 0.2396, 0.7334, 0.2396, 0.0, 0.25, 0.0, 0.25, 0.7334, 0.2396, 0.7334, 0.25, 0.0, 0.2604, 0.0, 0.2604, 0.7334, 0.25, 0.7334, 0.2604, 0.0, 0.2708, 0.0, 0.2708, 0.7334, 0.2604, 0.7334, 0.2708, 0.0, 0.2812, 0.0, 0.2812, 0.7334, 0.2708, 0.7334, 0.2812, 0.0, 0.2917, 0.0, 0.2917, 0.7334, 0.2812, 0.7334, 0.2917, 0.0, 0.3021, 0.0, 0.3021, 0.7334, 0.2917, 0.7334, 0.3021, 0.0, 0.3125, 0.0, 0.3125, 0.7334, 0.3021, 0.7334, 0.3125, 0.7334, 0.3125, 0.0, 0.3229, 0.0, 0.3229, 0.7334, 0.3229, 0.7334, 0.3229, 0.0, 0.3333, 0.0, 0.3333, 0.7334, 0.3333, 0.7334, 0.3333, 0.0, 0.3438, 0.0, 0.3438, 0.7334, 0.3438, 0.7334, 0.3438, 0.0, 0.3542, 0.0, 0.3542, 0.7334, 0.3542, 0.7334, 0.3542, 0.0, 0.3646, 0.0, 0.3646, 0.7334, 0.3646, 0.7334, 0.3646, 0.0, 0.375, 0.0, 0.375, 0.7334, 0.375, 0.7334, 0.375, 0.0, 0.3854, 0.0, 0.3854, 0.7334, 0.3854, 0.7334, 0.3854, 0.0, 0.3958, 0.0, 0.3958, 0.7334, 0.3958, 0.7334, 0.3958, 0.0, 0.4062, 0.0, 0.4062, 0.7334, 0.4062, 0.7334, 0.4062, 0.0, 0.4167, 0.0, 0.4167, 0.7334, 0.4167, 0.7334, 0.4167, 0.0, 0.4271, 0.0, 0.4271, 0.7334, 0.4271, 0.7334, 0.4271, 0.0, 0.4375, 0.0, 0.4375, 0.7334, 0.4375, 0.7334, 0.4375, 0.0, 0.4479, 0.0, 0.4479, 0.7334, 0.4479, 0.7334, 0.4479, 0.0, 0.4583, 0.0, 0.4583, 0.7334, 0.4583, 0.7334, 0.4583, 0.0, 0.4688, 0.0, 0.4688, 0.7334, 0.4688, 0.7334, 0.4688, 0.0, 0.4792, 0.0, 0.4792, 0.7334, 0.4792, 0.7334, 0.4792, 0.0, 0.4896, 0.0, 0.4896, 0.7334, 0.4896, 0.7334, 0.4896, 0.0, 0.5, 0.0, 0.5, 0.7334, 0.5, 0.7334, 0.5, 0.0, 0.5104, 0.0, 0.5104, 0.7334, 0.5104, 0.7334, 0.5104, 0.0, 0.5208, 0.0, 0.5208, 0.7334, 0.5208, 0.7334, 0.5208, 0.0, 0.5312, 0.0, 0.5312, 0.7334, 0.5312, 0.7334, 0.5312, 0.0, 0.5417, 0.0, 0.5417, 0.7334, 0.5417, 0.7334, 0.5417, 0.0, 0.5521, 0.0, 0.5521, 0.7334, 0.5521, 0.7334, 0.5521, 0.0, 0.5625, 0.0, 0.5625, 0.7334, 0.5625, 0.7334, 0.5625, 0.0, 0.5729, 0.0, 0.5729, 0.7334, 0.5729, 0.0, 0.5833, 0.0, 0.5833, 0.7334, 0.5729, 0.7334, 0.5833, 0.0, 0.5938, 0.0, 0.5938, 0.7334, 0.5833, 0.7334, 0.5938, 0.0, 0.6042, 0.0, 0.6042, 0.7334, 0.5938, 0.7334, 0.6042, 0.0, 0.6146, 0.0, 0.6146, 0.7334, 0.6042, 0.7334, 0.6146, 0.0, 0.625, 0.0, 0.625, 0.7334, 0.6146, 0.7334, 0.625, 0.0, 0.6354, 0.0, 0.6354, 0.7334, 0.625, 0.7334, 0.6354, 0.0, 0.6458, 0.0, 0.6458, 0.7334, 0.6354, 0.7334, 0.6458, 0.0, 0.6562, 0.0, 0.6562, 0.7334, 0.6458, 0.7334, 0.6562, 0.0, 0.6667, 0.0, 0.6667, 0.7334, 0.6562, 0.7334, 0.6667, 0.0, 0.6771, 0.0, 0.6771, 0.7334, 0.6667, 0.7334, 0.6771, 0.0, 0.6875, 0.0, 0.6875, 0.7334, 0.6771, 0.7334, 0.6875, 0.0, 0.6979, 0.0, 0.6979, 0.7334, 0.6875, 0.7334, 0.6979, 0.0, 0.7083, 0.0, 0.7083, 0.7334, 0.6979, 0.7334, 0.7083, 0.0, 0.7188, 0.0, 0.7188, 0.7334, 0.7083, 0.7334, 0.7188, 0.0, 0.7292, 0.0, 0.7292, 0.7334, 0.7188, 0.7334, 0.7292, 0.0, 0.7396, 0.0, 0.7396, 0.7334, 0.7292, 0.7334, 0.7396, 0.7334, 0.7396, 0.0, 0.75, 0.0, 0.75, 0.7334, 0.75, 0.7334, 0.75, 0.0, 0.7604, 0.0, 0.7604, 0.7334, 0.7604, 0.7334, 0.7604, 0.0, 0.7708, 0.0, 0.7708, 0.7334, 0.7708, 0.7334, 0.7708, 0.0, 0.7812, 0.0, 0.7812, 0.7334, 0.7812, 0.7334, 0.7812, 0.0, 0.7917, 0.0, 0.7917, 0.7334, 0.7917, 0.7334, 0.7917, 0.0, 0.8021, 0.0, 0.8021, 0.7334, 0.8021, 0.7334, 0.8021, 0.0, 0.8125, 0.0, 0.8125, 0.7334, 0.8125, 0.0, 0.8229, 0.0, 0.8229, 0.7334, 0.8125, 0.7334, 0.8229, 0.0, 0.8333, 0.0, 0.8333, 0.7334, 0.8229, 0.7334, 0.8333, 0.0, 0.8438, 0.0, 0.8438, 0.7334, 0.8333, 0.7334, 0.8438, 0.0, 0.8542, 0.0, 0.8542, 0.7334, 0.8438, 0.7334, 0.8542, 0.0, 0.8646, 0.0, 0.8646, 0.7334, 0.8542, 0.7334, 0.8646, 0.0, 0.875, 0.0, 0.875, 0.7334, 0.8646, 0.7334, 0.875, 0.0, 0.8854, 0.0, 0.8854, 0.7334, 0.875, 0.7334, 0.8854, 0.0, 0.8958, 0.0, 0.8958, 0.7334, 0.8854, 0.7334, 0.8958, 0.0, 0.9062, 0.0, 0.9062, 0.7334, 0.8958, 0.7334, 0.9062, 0.0, 0.9167, 0.0, 0.9167, 0.7334, 0.9062, 0.7334, 0.9167, 0.0, 0.9271, 0.0, 0.9271, 0.7334, 0.9167, 0.7334, 0.9271, 0.0, 0.9375, 0.0, 0.9375, 0.7334, 0.9271, 0.7334, 0.9375, 0.0, 0.9479, 0.0, 0.9479, 0.7334, 0.9375, 0.7334, 0.9479, 0.0, 0.9583, 0.0, 0.9583, 0.7334, 0.9479, 0.7334, 0.9583, 0.0, 0.9688, 0.0, 0.9688, 0.7334, 0.9583, 0.7334, 0.9688, 0.0, 0.9792, 0.0, 0.9792, 0.7334, 0.9688, 0.7334, 0.9792, 0.0, 0.9896, 0.0, 0.9896, 0.7334, 0.9792, 0.7334, 0.9896, 0.0, 1.0, 0.0, 1.0, 0.7334, 0.9896, 0.7334, 0.0, 0.0, 0.02083, 0.0, 0.02083, 0.7334, 0.0, 0.7334, 0.02083, 0.0, 0.04167, 0.0, 0.04167, 0.7334, 0.02083, 0.7334, 0.04167, 0.0, 0.0625, 0.0, 0.0625, 0.7334, 0.04167, 0.7334, 0.0625, 0.0, 0.08333, 0.0, 0.08333, 0.7334, 0.0625, 0.7334, 0.08333, 0.0, 0.1042, 0.0, 0.1042, 0.7334, 0.08333, 0.7334, 0.1042, 0.0, 0.125, 0.0, 0.125, 0.7334, 0.1042, 0.7334, 0.125, 0.0, 0.1458, 0.0, 0.1458, 0.7334, 0.125, 0.7334, 0.1458, 0.0, 0.1667, 0.0, 0.1667, 0.7334, 0.1458, 0.7334, 0.1667, 0.0, 0.1875, 0.0, 0.1875, 0.7334, 0.1667, 0.7334, 0.1875, 0.0, 0.2083, 0.0, 0.2083, 0.7334, 0.1875, 0.7334, 0.2083, 0.0, 0.2292, 0.0, 0.2292, 0.7334, 0.2083, 0.7334, 0.2292, 0.0, 0.25, 0.0, 0.25, 0.7334, 0.2292, 0.7334, 0.25, 0.0, 0.2708, 0.0, 0.2708, 0.7334, 0.25, 0.7334, 0.2708, 0.0, 0.2917, 0.0, 0.2917, 0.7334, 0.2708, 0.7334, 0.2917, 0.7334, 0.2917, 0.0, 0.3125, 0.0, 0.3125, 0.7334, 0.3125, 0.7334, 0.3125, 0.0, 0.3333, 0.0, 0.3333, 0.7334, 0.3333, 0.7334, 0.3333, 0.0, 0.3542, 0.0, 0.3542, 0.7334, 0.3542, 0.7334, 0.3542, 0.0, 0.375, 0.0, 0.375, 0.7334, 0.375, 0.7334, 0.375, 0.0, 0.3958, 0.0, 0.3958, 0.7334, 0.3958, 0.7334, 0.3958, 0.0, 0.4167, 0.0, 0.4167, 0.7334, 0.4167, 0.7334, 0.4167, 0.0, 0.4375, 0.0, 0.4375, 0.7334, 0.4375, 0.7334, 0.4375, 0.0, 0.4583, 0.0, 0.4583, 0.7334, 0.4583, 0.7334, 0.4583, 0.0, 0.4792, 0.0, 0.4792, 0.7334, 0.4792, 0.7334, 0.4792, 0.0, 0.5, 0.0, 0.5, 0.7334, 0.5, 0.7334, 0.5, 0.0, 0.5208, 0.0, 0.5208, 0.7334, 0.5208, 0.7334, 0.5208, 0.0, 0.5417, 0.0, 0.5417, 0.7334, 0.5417, 0.7334, 0.5417, 0.0, 0.5625, 0.0, 0.5625, 0.7334, 0.5625, 0.7334, 0.5625, 0.0, 0.5833, 0.0, 0.5833, 0.7334, 0.5833, 0.7334, 0.5833, 0.0, 0.6042, 0.0, 0.6042, 0.7334, 0.6042, 0.7334, 0.6042, 0.0, 0.625, 0.0, 0.625, 0.7334, 0.625, 0.7334, 0.625, 0.0, 0.6458, 0.0, 0.6458, 0.7334, 0.6458, 0.7334, 0.6458, 0.0, 0.6667, 0.0, 0.6667, 0.7334, 0.6667, 0.7334, 0.6667, 0.0, 0.6875, 0.0, 0.6875, 0.7334, 0.6875, 0.7334, 0.6875, 0.0, 0.7083, 0.0, 0.7083, 0.7334, 0.7083, 0.7334, 0.7083, 0.0, 0.7292, 0.0, 0.7292, 0.7334, 0.7292, 0.7334, 0.7292, 0.0, 0.75, 0.0, 0.75, 0.7334, 0.75, 0.7334, 0.75, 0.0, 0.7708, 0.0, 0.7708, 0.7334, 0.7708, 0.7334, 0.7708, 0.0, 0.7917, 0.0, 0.7917, 0.7334, 0.7917, 0.7334, 0.7917, 0.0, 0.8125, 0.0, 0.8125, 0.7334, 0.8125, 0.0, 0.8333, 0.0, 0.8333, 0.7334, 0.8125, 0.7334, 0.8333, 0.0, 0.8542, 0.0, 0.8542, 0.7334, 0.8333, 0.7334, 0.8542, 0.0, 0.875, 0.0, 0.875, 0.7334, 0.8542, 0.7334, 0.875, 0.0, 0.8958, 0.0, 0.8958, 0.7334, 0.875, 0.7334, 0.8958, 0.0, 0.9167, 0.0, 0.9167, 0.7334, 0.8958, 0.7334, 0.9167, 0.0, 0.9375, 0.0, 0.9375, 0.7334, 0.9167, 0.7334, 0.9375, 0.0, 0.9583, 0.0, 0.9583, 0.7334, 0.9375, 0.7334, 0.9583, 0.0, 0.9792, 0.0, 0.9792, 0.7334, 0.9583, 0.7334, 0.9792, 0.0, 1.0, 0.0, 1.0, 0.7334, 0.9792, 0.7334, 0.0, 0.0, 0.02083, 0.0, 0.02083, 0.7334, 0.0, 0.7334, 0.02083, 0.0, 0.04167, 0.0, 0.04167, 0.7334, 0.02083, 0.7334, 0.04167, 0.0, 0.0625, 0.0, 0.0625, 0.7334, 0.04167, 0.7334, 0.0625, 0.0, 0.08333, 0.0, 0.08333, 0.7334, 0.0625, 0.7334, 0.08333, 0.0, 0.1042, 0.0, 0.1042, 0.7334, 0.08333, 0.7334, 0.1042, 0.0, 0.125, 0.0, 0.125, 0.7334, 0.1042, 0.7334, 0.125, 0.0, 0.1458, 0.0, 0.1458, 0.7334, 0.125, 0.7334, 0.1458, 0.0, 0.1667, 0.0, 0.1667, 0.7334, 0.1458, 0.7334, 0.1667, 0.0, 0.1875, 0.0, 0.1875, 0.7334, 0.1667, 0.7334, 0.1875, 0.0, 0.2083, 0.0, 0.2083, 0.7334, 0.1875, 0.7334, 0.2083, 0.0, 0.2292, 0.0, 0.2292, 0.7334, 0.2083, 0.7334, 0.2292, 0.0, 0.25, 0.0, 0.25, 0.7334, 0.2292, 0.7334, 0.25, 0.0, 0.2708, 0.0, 0.2708, 0.7334, 0.25, 0.7334, 0.2708, 0.0, 0.2917, 0.0, 0.2917, 0.7334, 0.2708, 0.7334, 0.2917, 0.7334, 0.2917, 0.0, 0.3125, 0.0, 0.3125, 0.7334, 0.3125, 0.7334, 0.3125, 0.0, 0.3333, 0.0, 0.3333, 0.7334, 0.3333, 0.7334, 0.3333, 0.0, 0.3542, 0.0, 0.3542, 0.7334, 0.3542, 0.7334, 0.3542, 0.0, 0.375, 0.0, 0.375, 0.7334, 0.375, 0.7334, 0.375, 0.0, 0.3958, 0.0, 0.3958, 0.7334, 0.3958, 0.7334, 0.3958, 0.0, 0.4167, 0.0, 0.4167, 0.7334, 0.4167, 0.7334, 0.4167, 0.0, 0.4375, 0.0, 0.4375, 0.7334, 0.4375, 0.7334, 0.4375, 0.0, 0.4583, 0.0, 0.4583, 0.7334, 0.4583, 0.7334, 0.4583, 0.0, 0.4792, 0.0, 0.4792, 0.7334, 0.4792, 0.7334, 0.4792, 0.0, 0.5, 0.0, 0.5, 0.7334, 0.5, 0.7334, 0.5, 0.0, 0.5208, 0.0, 0.5208, 0.7334, 0.5208, 0.7334, 0.5208, 0.0, 0.5417, 0.0, 0.5417, 0.7334, 0.5417, 0.7334, 0.5417, 0.0, 0.5625, 0.0, 0.5625, 0.7334, 0.5625, 0.7334, 0.5625, 0.0, 0.5833, 0.0, 0.5833, 0.7334, 0.5833, 0.7334, 0.5833, 0.0, 0.6042, 0.0, 0.6042, 0.7334, 0.6042, 0.7334, 0.6042, 0.0, 0.625, 0.0, 0.625, 0.7334, 0.625, 0.7334, 0.625, 0.0, 0.6458, 0.0, 0.6458, 0.7334, 0.6458, 0.7334, 0.6458, 0.0, 0.6667, 0.0, 0.6667, 0.7334, 0.6667, 0.7334, 0.6667, 0.0, 0.6875, 0.0, 0.6875, 0.7334, 0.6875, 0.7334, 0.6875, 0.0, 0.7083, 0.0, 0.7083, 0.7334, 0.7083, 0.7334, 0.7083, 0.0, 0.7292, 0.0, 0.7292, 0.7334, 0.7292, 0.7334, 0.7292, 0.0, 0.75, 0.0, 0.75, 0.7334, 0.75, 0.7334, 0.75, 0.0, 0.7708, 0.0, 0.7708, 0.7334, 0.7708, 0.7334, 0.7708, 0.0, 0.7917, 0.0, 0.7917, 0.7334, 0.7917, 0.0, 0.8125, 0.0, 0.8125, 0.7334, 0.7917, 0.7334, 0.8125, 0.0, 0.8333, 0.0, 0.8333, 0.7334, 0.8125, 0.7334, 0.8333, 0.0, 0.8542, 0.0, 0.8542, 0.7334, 0.8333, 0.7334, 0.8542, 0.0, 0.875, 0.0, 0.875, 0.7334, 0.8542, 0.7334, 0.875, 0.0, 0.8958, 0.0, 0.8958, 0.7334, 0.875, 0.7334, 0.8958, 0.0, 0.9167, 0.0, 0.9167, 0.7334, 0.8958, 0.7334, 0.9167, 0.0, 0.9375, 0.0, 0.9375, 0.7334, 0.9167, 0.7334, 0.9375, 0.0, 0.9583, 0.0, 0.9583, 0.7334, 0.9375, 0.7334, 0.9583, 0.0, 0.9792, 0.0, 0.9792, 0.7334, 0.9583, 0.7334, 0.9792, 0.0, 1.0, 0.0, 1.0, 0.7334, 0.9792, 0.7334])
me_8.materials.append(mat_material)
me_8.materials.append(mat_black)
me_8.materials.append(None)
me_8.use_mirror_vertex_groups = False
me_8.update()

# ---- objects
ob_8 = bpy.data.objects.new('8', me_8)

# ---- transforms, parenting, visibility, modifiers, constraints
ob_8.location = (0.0, 0.0, 0.0)
ob_8.scale = (0.4334, 0.8667, 0.1733)
ob_8.lock_rotations_4d = False
ob_8.empty_display_type = 'ARROWS'
ob_8.lineart.crease_threshold = 0.0

# ---- collection membership
col_collection.objects.link(ob_8)

# ---- scene / render settings (as saved in the file)
scene.frame_start = 1; scene.frame_end = 250; scene.frame_set(1)
scene.render.engine = 'BLENDER_EEVEE_NEXT'
scene.cycles.sampling_pattern = 'TABULATED_SOBOL'
scene.cycles.use_light_tree = False
scene.view_settings.view_transform = 'Filmic'
bpy.context.view_layer.update()

# ---- added for rendering (the .blend has no active camera and no usable light): camera, sun
cam_auto = bpy.data.cameras.new('AutoCamera')
cam_auto.lens = 50.0
cam_auto.sensor_width = 36.0
cam_auto.clip_end = 1000.0
ob_auto_camera = bpy.data.objects.new('AutoCamera', cam_auto)
scene.collection.objects.link(ob_auto_camera)
ob_auto_camera.location = (1.8216, -2.18592, 1.45728)
ob_auto_camera.rotation_euler = (1.09748, -7.21219e-08, 0.694738)
scene.camera = ob_auto_camera
light_auto_sun = bpy.data.lights.new('AutoSun', 'SUN')
light_auto_sun.energy = 3.0
light_auto_sun.angle = 0.0523599
ob_auto_sun = bpy.data.objects.new('AutoSun', light_auto_sun)
scene.collection.objects.link(ob_auto_sun)
ob_auto_sun.rotation_euler = (0.872665, 0.174533, 0.523599)
bpy.context.view_layer.update()
